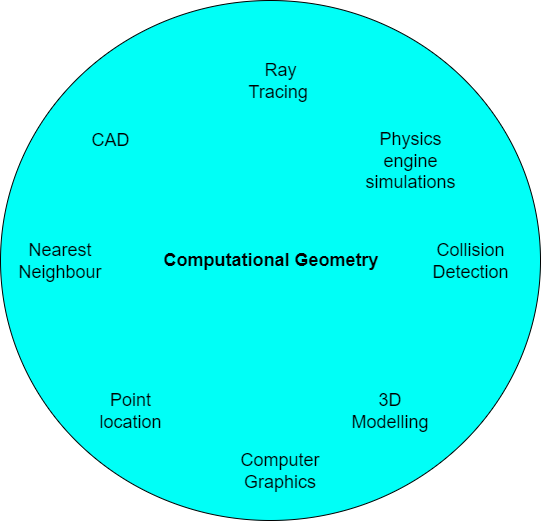

The diagram above was exported from draw.io. Its source (the exported page's mxGraphModel, read from the mxfile embedded in the PNG):
<mxGraphModel dx="1648" dy="633" grid="1" gridSize="10" guides="1" tooltips="1" connect="1" arrows="1" fold="1" page="1" pageScale="1" pageWidth="827" pageHeight="1169" math="0" shadow="0">
  <root>
    <mxCell id="0" />
    <mxCell id="1" parent="0" />
    <mxCell id="9yVC3w9EAs7H05dL1EWK-1" value="&lt;span style=&quot;font-size: 18px&quot;&gt;&lt;b&gt;Computational Geometry&lt;/b&gt;&lt;/span&gt;" style="ellipse;whiteSpace=wrap;html=1;fillColor=#00FFF7;" vertex="1" parent="1">
      <mxGeometry x="160" y="10" width="540" height="520" as="geometry" />
    </mxCell>
    <mxCell id="9yVC3w9EAs7H05dL1EWK-3" value="&lt;span style=&quot;font-size: 18px&quot;&gt;CAD&lt;/span&gt;" style="text;html=1;strokeColor=none;fillColor=none;align=center;verticalAlign=middle;whiteSpace=wrap;rounded=0;" vertex="1" parent="1">
      <mxGeometry x="250" y="140" width="40" height="20" as="geometry" />
    </mxCell>
    <mxCell id="9yVC3w9EAs7H05dL1EWK-4" value="&lt;span style=&quot;font-size: 18px&quot;&gt;Physics engine simulations&lt;/span&gt;" style="text;html=1;strokeColor=none;fillColor=none;align=center;verticalAlign=middle;whiteSpace=wrap;rounded=0;" vertex="1" parent="1">
      <mxGeometry x="550" y="160" width="40" height="20" as="geometry" />
    </mxCell>
    <mxCell id="9yVC3w9EAs7H05dL1EWK-5" value="&lt;span style=&quot;font-size: 18px&quot;&gt;Nearest Neighbour&lt;/span&gt;" style="text;html=1;strokeColor=none;fillColor=none;align=center;verticalAlign=middle;whiteSpace=wrap;rounded=0;" vertex="1" parent="1">
      <mxGeometry x="200" y="260" width="40" height="20" as="geometry" />
    </mxCell>
    <mxCell id="9yVC3w9EAs7H05dL1EWK-6" value="&lt;span style=&quot;font-size: 18px&quot;&gt;3D Modelling&lt;/span&gt;" style="text;html=1;strokeColor=none;fillColor=none;align=center;verticalAlign=middle;whiteSpace=wrap;rounded=0;" vertex="1" parent="1">
      <mxGeometry x="530" y="410" width="40" height="20" as="geometry" />
    </mxCell>
    <mxCell id="9yVC3w9EAs7H05dL1EWK-7" value="&lt;span style=&quot;font-size: 18px&quot;&gt;Point location&lt;/span&gt;" style="text;html=1;strokeColor=none;fillColor=none;align=center;verticalAlign=middle;whiteSpace=wrap;rounded=0;" vertex="1" parent="1">
      <mxGeometry x="270" y="410" width="40" height="20" as="geometry" />
    </mxCell>
    <mxCell id="9yVC3w9EAs7H05dL1EWK-8" value="&lt;span style=&quot;font-size: 18px&quot;&gt;Computer Graphics&lt;/span&gt;" style="text;html=1;strokeColor=none;fillColor=none;align=center;verticalAlign=middle;whiteSpace=wrap;rounded=0;" vertex="1" parent="1">
      <mxGeometry x="420" y="470" width="40" height="20" as="geometry" />
    </mxCell>
    <mxCell id="9yVC3w9EAs7H05dL1EWK-9" value="&lt;span style=&quot;font-size: 18px&quot;&gt;Collision Detection&lt;/span&gt;" style="text;html=1;strokeColor=none;fillColor=none;align=center;verticalAlign=middle;whiteSpace=wrap;rounded=0;" vertex="1" parent="1">
      <mxGeometry x="610" y="260" width="40" height="20" as="geometry" />
    </mxCell>
    <mxCell id="9yVC3w9EAs7H05dL1EWK-10" value="&lt;font style=&quot;font-size: 18px&quot;&gt;Ray Tracing&amp;nbsp;&lt;/font&gt;" style="text;html=1;strokeColor=none;fillColor=none;align=center;verticalAlign=middle;whiteSpace=wrap;rounded=0;" vertex="1" parent="1">
      <mxGeometry x="420" y="80" width="40" height="20" as="geometry" />
    </mxCell>
  </root>
</mxGraphModel>